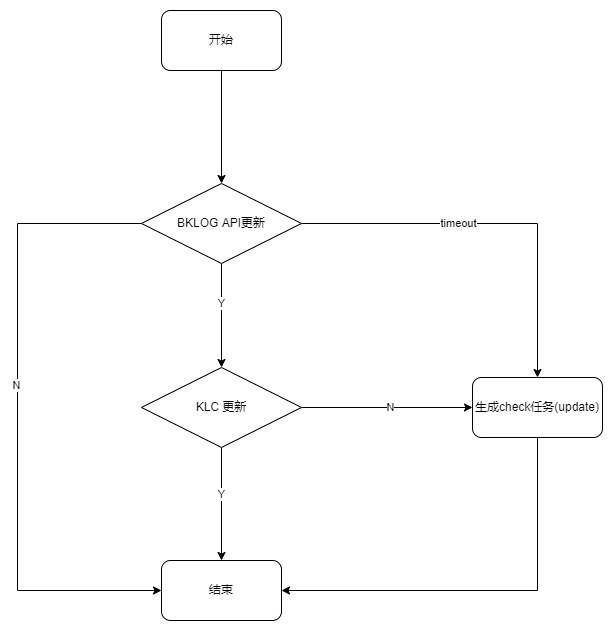

The diagram above was exported from draw.io. Its source (the exported page's mxGraphModel, read from the mxfile embedded in the PNG):
<mxGraphModel dx="1185" dy="714" grid="1" gridSize="10" guides="1" tooltips="1" connect="1" arrows="1" fold="1" page="1" pageScale="1" pageWidth="827" pageHeight="1169" math="0" shadow="0">
  <root>
    <mxCell id="0" />
    <mxCell id="1" parent="0" />
    <mxCell id="mlXo8rI1jPiP7hUQaPat-1" style="edgeStyle=orthogonalEdgeStyle;rounded=0;orthogonalLoop=1;jettySize=auto;html=1;entryX=0.5;entryY=0;entryDx=0;entryDy=0;" edge="1" parent="1" source="mlXo8rI1jPiP7hUQaPat-2" target="mlXo8rI1jPiP7hUQaPat-10">
      <mxGeometry relative="1" as="geometry" />
    </mxCell>
    <mxCell id="mlXo8rI1jPiP7hUQaPat-2" value="开始" style="rounded=1;whiteSpace=wrap;html=1;" vertex="1" parent="1">
      <mxGeometry x="354" y="160" width="120" height="60" as="geometry" />
    </mxCell>
    <mxCell id="mlXo8rI1jPiP7hUQaPat-3" value="结束" style="rounded=1;whiteSpace=wrap;html=1;" vertex="1" parent="1">
      <mxGeometry x="354" y="710" width="120" height="60" as="geometry" />
    </mxCell>
    <mxCell id="mlXo8rI1jPiP7hUQaPat-4" style="edgeStyle=orthogonalEdgeStyle;rounded=0;orthogonalLoop=1;jettySize=auto;html=1;entryX=0.5;entryY=0;entryDx=0;entryDy=0;" edge="1" parent="1" source="mlXo8rI1jPiP7hUQaPat-10" target="mlXo8rI1jPiP7hUQaPat-15">
      <mxGeometry relative="1" as="geometry" />
    </mxCell>
    <mxCell id="mlXo8rI1jPiP7hUQaPat-5" value="Y" style="edgeLabel;html=1;align=center;verticalAlign=middle;resizable=0;points=[];" vertex="1" connectable="0" parent="mlXo8rI1jPiP7hUQaPat-4">
      <mxGeometry x="-0.2349" relative="1" as="geometry">
        <mxPoint as="offset" />
      </mxGeometry>
    </mxCell>
    <mxCell id="mlXo8rI1jPiP7hUQaPat-6" style="edgeStyle=orthogonalEdgeStyle;rounded=0;orthogonalLoop=1;jettySize=auto;html=1;entryX=0;entryY=0.5;entryDx=0;entryDy=0;" edge="1" parent="1" source="mlXo8rI1jPiP7hUQaPat-10" target="mlXo8rI1jPiP7hUQaPat-3">
      <mxGeometry relative="1" as="geometry">
        <Array as="points">
          <mxPoint x="210" y="373" />
          <mxPoint x="210" y="740" />
        </Array>
      </mxGeometry>
    </mxCell>
    <mxCell id="mlXo8rI1jPiP7hUQaPat-7" value="N" style="edgeLabel;html=1;align=center;verticalAlign=middle;resizable=0;points=[];" vertex="1" connectable="0" parent="mlXo8rI1jPiP7hUQaPat-6">
      <mxGeometry x="-0.0992" y="-4" relative="1" as="geometry">
        <mxPoint x="3" as="offset" />
      </mxGeometry>
    </mxCell>
    <mxCell id="mlXo8rI1jPiP7hUQaPat-8" style="edgeStyle=orthogonalEdgeStyle;rounded=0;orthogonalLoop=1;jettySize=auto;html=1;entryX=0.5;entryY=0;entryDx=0;entryDy=0;" edge="1" parent="1" source="mlXo8rI1jPiP7hUQaPat-10" target="mlXo8rI1jPiP7hUQaPat-17">
      <mxGeometry relative="1" as="geometry">
        <mxPoint x="630" y="373" as="targetPoint" />
      </mxGeometry>
    </mxCell>
    <mxCell id="mlXo8rI1jPiP7hUQaPat-9" value="timeout" style="edgeLabel;html=1;align=center;verticalAlign=middle;resizable=0;points=[];" vertex="1" connectable="0" parent="mlXo8rI1jPiP7hUQaPat-8">
      <mxGeometry x="-0.1962" relative="1" as="geometry">
        <mxPoint as="offset" />
      </mxGeometry>
    </mxCell>
    <mxCell id="mlXo8rI1jPiP7hUQaPat-10" value="BKLOG API更新" style="rhombus;whiteSpace=wrap;html=1;" vertex="1" parent="1">
      <mxGeometry x="334" y="333" width="160" height="80" as="geometry" />
    </mxCell>
    <mxCell id="mlXo8rI1jPiP7hUQaPat-11" style="edgeStyle=orthogonalEdgeStyle;rounded=0;orthogonalLoop=1;jettySize=auto;html=1;" edge="1" parent="1" source="mlXo8rI1jPiP7hUQaPat-15" target="mlXo8rI1jPiP7hUQaPat-3">
      <mxGeometry relative="1" as="geometry" />
    </mxCell>
    <mxCell id="mlXo8rI1jPiP7hUQaPat-12" value="Y" style="edgeLabel;html=1;align=center;verticalAlign=middle;resizable=0;points=[];" vertex="1" connectable="0" parent="mlXo8rI1jPiP7hUQaPat-11">
      <mxGeometry x="-0.1667" relative="1" as="geometry">
        <mxPoint as="offset" />
      </mxGeometry>
    </mxCell>
    <mxCell id="mlXo8rI1jPiP7hUQaPat-13" style="edgeStyle=orthogonalEdgeStyle;rounded=0;orthogonalLoop=1;jettySize=auto;html=1;" edge="1" parent="1" source="mlXo8rI1jPiP7hUQaPat-15" target="mlXo8rI1jPiP7hUQaPat-17">
      <mxGeometry relative="1" as="geometry" />
    </mxCell>
    <mxCell id="mlXo8rI1jPiP7hUQaPat-14" value="N" style="edgeLabel;html=1;align=center;verticalAlign=middle;resizable=0;points=[];" vertex="1" connectable="0" parent="mlXo8rI1jPiP7hUQaPat-13">
      <mxGeometry x="0.2647" y="-1" relative="1" as="geometry">
        <mxPoint x="-20" y="-1" as="offset" />
      </mxGeometry>
    </mxCell>
    <mxCell id="mlXo8rI1jPiP7hUQaPat-15" value="KLC 更新" style="rhombus;whiteSpace=wrap;html=1;" vertex="1" parent="1">
      <mxGeometry x="334" y="517" width="160" height="80" as="geometry" />
    </mxCell>
    <mxCell id="mlXo8rI1jPiP7hUQaPat-16" style="edgeStyle=orthogonalEdgeStyle;rounded=0;orthogonalLoop=1;jettySize=auto;html=1;entryX=1;entryY=0.5;entryDx=0;entryDy=0;exitX=0.5;exitY=1;exitDx=0;exitDy=0;" edge="1" parent="1" source="mlXo8rI1jPiP7hUQaPat-17" target="mlXo8rI1jPiP7hUQaPat-3">
      <mxGeometry relative="1" as="geometry" />
    </mxCell>
    <mxCell id="mlXo8rI1jPiP7hUQaPat-17" value="生成check任务(update)" style="rounded=1;whiteSpace=wrap;html=1;" vertex="1" parent="1">
      <mxGeometry x="665" y="527" width="130" height="60" as="geometry" />
    </mxCell>
  </root>
</mxGraphModel>